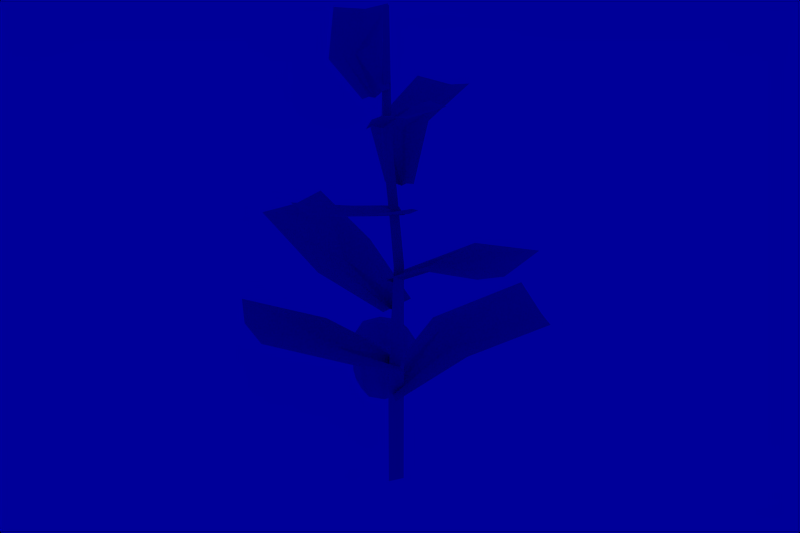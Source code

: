 # Source: acron.blend  (saved by Blender 2.78.0; exported with 4.5.12 LTS)
import bpy
from mathutils import Matrix  # noqa: F401  (used for matrix-valued properties, if any)

bpy.ops.wm.read_factory_settings(use_empty=True)
scene = bpy.context.scene
scene.name = '1'

# ---- collections
col_collection_1 = bpy.data.collections.new('Collection 1'); scene.collection.children.link(col_collection_1)

# ---- materials (node trees are filled in below, after node groups)
mat_dural_plants_fruit_acorn_texture = bpy.data.materials.new('/dural/plants/fruit/acorn/texture')
mat_dural_plants_fruit_acorn_texture.alpha_threshold = 0.0
mat_dural_plants_fruit_acorn_texture.roughness = 0.5
mat_dural_plants_fruit_acorn_texture.line_color = (0.0, 0.0, 0.0, 1.0)

# ---- material node trees

# ---- world
world_world = bpy.data.worlds.new('World'); scene.world = world_world
world_world.color = (0.0, 0.0, 0.6)
world_world.use_sun_shadow = False
world_world.sun_shadow_jitter_overblur = 0.0
world_world.cycles.sampling_method = 'NONE'
world_world.cycles.sample_map_resolution = 256

# ---- meshes
me_acorn_baby_tree = bpy.data.meshes.new('acorn_baby_tree')
me_acorn_baby_tree.from_pydata([(0.01267, -0.01838, 0.5156), (-0.1386, 0.1545, 0.5767), (-0.01966, -0.06876, 0.507), (-0.2172, 0.06195, 0.5752), (-0.123, -0.05765, 0.5387), (-0.06318, 0.04824, 0.5528), (0.004204, -0.03183, 0.5133), (-0.1754, 0.1202, 0.5709), (-0.09731, -0.001734, 0.5407), (-0.009197, -0.04077, 0.506), (-0.07779, 0.02121, 0.5495), (-0.1074, -0.03208, 0.542), (-0.01192, -0.05697, 0.509), (-0.02531, -0.05213, 0.471), (0.1342, -0.1845, 0.5219), (0.008284, -0.005096, 0.4826), (0.219, -0.09266, 0.5283), (0.1132, -0.01181, 0.5123), (0.04975, -0.1187, 0.4991), (-0.01659, -0.04024, 0.474), (0.1715, -0.1523, 0.5187), (0.08397, -0.07227, 0.4996), (-0.001808, -0.0276, 0.4715), (0.06415, -0.09544, 0.502), (0.09544, -0.04215, 0.509), (0.0001532, -0.0167, 0.4798), (0.04009, -0.03388, 0.1332), (0.2682, 0.2673, 0.2137), (-0.04383, 0.0276, 0.1352), (0.1006, 0.3901, 0.2176), (-0.03766, 0.206, 0.1812), (0.1461, 0.1044, 0.1836), (0.01832, -0.01793, 0.1337), (0.2081, 0.3225, 0.2058), (0.06699, 0.1585, 0.173), (0.001332, 0.005697, 0.1247), (0.1041, 0.1276, 0.1831), (0.01228, 0.1784, 0.1818), (-0.02363, 0.0128, 0.1347), (-0.03863, 0.04373, 0.1693), (-0.2249, -0.2577, 0.2733), (0.04993, -0.011, 0.1693), (-0.04801, -0.367, 0.2733), (0.06719, -0.1806, 0.2224), (-0.1228, -0.09242, 0.2305), (-0.01565, 0.02953, 0.1693), (-0.1624, -0.3096, 0.2645), (-0.04202, -0.1423, 0.218), (0.001332, 0.005697, 0.1605), (-0.07938, -0.1126, 0.2286), (0.01556, -0.1566, 0.2246), (0.02861, 0.002176, 0.1693), (0.01534, 0.05188, 0.2504), (-0.2934, 0.07889, 0.3414), (0.0074, -0.03885, 0.2504), (-0.3093, -0.1023, 0.3414), (-0.1181, -0.1189, 0.2968), (-0.1226, 0.06619, 0.3039), (0.01328, 0.02834, 0.2504), (-0.3095, 0.009659, 0.3337), (-0.1308, -0.01804, 0.2929), (0.001332, 0.005697, 0.2427), (-0.1209, 0.02448, 0.3021), (-0.1189, -0.06839, 0.2985), (0.00931, -0.01701, 0.2504), (-0.01341, -0.03898, 0.2857), (0.3107, -0.09999, 0.3563), (0.001606, 0.05129, 0.2877), (0.3408, 0.07928, 0.3597), (0.1441, 0.122, 0.3302), (0.1412, -0.05986, 0.33), (-0.009373, -0.01541, 0.2862), (0.3302, -0.03133, 0.3493), (0.15, 0.02229, 0.3219), (0.001562, 0.006019, 0.2784), (0.143, -0.01584, 0.3304), (0.144, 0.07529, 0.331), (-0.001899, 0.02968, 0.2872), (-0.02373, 0.03114, 0.3682), (-0.05225, -0.2582, 0.417), (0.05096, 0.03216, 0.3727), (0.09381, -0.2664, 0.4238), (0.1206, -0.08444, 0.3988), (-0.02483, -0.1046, 0.391), (-0.004219, 0.03154, 0.3694), (0.00477, -0.2668, 0.4128), (0.0439, -0.09812, 0.3875), (0.01555, 0.02548, 0.3629), (0.01032, -0.09852, 0.3923), (0.08294, -0.08769, 0.3966), (0.03315, 0.03213, 0.3717), (0.05312, 0.01315, 0.4077), (0.02571, 0.2438, 0.4899), (-0.02031, 0.003188, 0.4021), (-0.1213, 0.2402, 0.485), (-0.1181, 0.06752, 0.4452), (0.02371, 0.09908, 0.4649), (0.0342, 0.01066, 0.4063), (-0.03138, 0.251, 0.4821), (-0.0414, 0.0947, 0.451), (0.01465, 0.01867, 0.3996), (-0.009448, 0.09041, 0.4609), (-0.08023, 0.07375, 0.4508), (-0.002479, 0.005667, 0.4035), (-0.02318, 0.01665, 2.98e-08), (0.00295, -0.01665, 2.98e-08), (0.02318, 0.01665, 2.98e-08), (-0.003534, -0.01725, 0.6013), (-0.01146, -0.007558, 0.6014), (0.002291, -0.007265, 0.6016), (0.01579, -0.0103, 0.3045), (-0.0007833, 0.01037, 0.3046), (0.02809, 0.01072, 0.3048), (-0.02318, 0.01665, 0.1536), (0.02318, 0.01665, 0.1536), (0.00295, -0.01665, 0.1536), (-0.001114, -0.02433, 0.4533), (-0.01998, -0.008865, 0.4548), (0.006074, -0.004526, 0.4574)], [], [(12, 11, 4, 2), (0, 5, 10, 6), (8, 7, 3, 11), (9, 8, 11, 12), (6, 10, 8, 9), (4, 11, 3), (5, 1, 10), (1, 7, 8, 10), (25, 24, 17, 15), (13, 18, 23, 19), (21, 20, 16, 24), (22, 21, 24, 25), (19, 23, 21, 22), (17, 24, 16), (18, 14, 23), (14, 20, 21, 23), (38, 37, 30, 28), (26, 31, 36, 32), (34, 33, 29, 37), (35, 34, 37, 38), (32, 36, 34, 35), (30, 37, 29), (31, 27, 36), (27, 33, 34, 36), (51, 50, 43, 41), (39, 44, 49, 45), (47, 46, 42, 50), (48, 47, 50, 51), (45, 49, 47, 48), (43, 50, 42), (44, 40, 49), (40, 46, 47, 49), (64, 63, 56, 54), (52, 57, 62, 58), (60, 59, 55, 63), (61, 60, 63, 64), (58, 62, 60, 61), (56, 63, 55), (57, 53, 62), (53, 59, 60, 62), (77, 76, 69, 67), (65, 70, 75, 71), (73, 72, 68, 76), (74, 73, 76, 77), (71, 75, 73, 74), (69, 76, 68), (70, 66, 75), (66, 72, 73, 75), (90, 89, 82, 80), (78, 83, 88, 84), (86, 85, 81, 89), (87, 86, 89, 90), (84, 88, 86, 87), (82, 89, 81), (83, 79, 88), (79, 85, 86, 88), (103, 102, 95, 93), (91, 96, 101, 97), (99, 98, 94, 102), (100, 99, 102, 103), (97, 101, 99, 100), (95, 102, 94), (96, 92, 101), (92, 98, 99, 101), (115, 113, 104, 105), (113, 114, 106, 104), (105, 104, 106), (109, 108, 107), (114, 115, 105, 106), (116, 117, 111, 110), (117, 118, 112, 111), (118, 116, 110, 112), (110, 111, 113, 115), (111, 112, 114, 113), (112, 110, 115, 114), (107, 108, 117, 116), (108, 109, 118, 117), (109, 107, 116, 118)])
me_acorn_baby_tree.polygons.foreach_set('use_smooth', [1, 1, 1, 1, 1, 1, 1, 1, 1, 1, 1, 1, 1, 1, 1, 1, 1, 1, 1, 1, 1, 1, 1, 1, 1, 1, 1, 1, 1, 1, 1, 1, 1, 1, 1, 1, 1, 1, 1, 1, 1, 1, 1, 1, 1, 1, 1, 1, 1, 1, 1, 1, 1, 1, 1, 1, 1, 1, 1, 1, 1, 1, 1, 1, 0, 0, 0, 0, 0, 0, 0, 0, 0, 0, 0, 0, 0, 0])
_uv = me_acorn_baby_tree.uv_layers.new(name='UVMap')
_uv.uv.foreach_set('vector', [0.8764, 0.007382, 0.7872, 0.454, 0.7177, 0.4321, 0.8372, 0.007382, 0.9922, 0.007382, 0.9922, 0.4929, 0.9333, 0.4807, 0.9578, 0.007382, 0.8666, 0.4685, 0.8804, 0.9852, 0.6909, 0.9852, 0.7872, 0.454, 0.9156, 0.007382, 0.8666, 0.4685, 0.7872, 0.454, 0.8764, 0.007382, 0.9578, 0.007382, 0.9333, 0.4807, 0.8666, 0.4685, 0.9156, 0.007382, 0.7177, 0.4321, 0.7872, 0.454, 0.6909, 0.9852, 0.9922, 0.4929, 0.9922, 0.9852, 0.9333, 0.4807, 0.9922, 0.9852, 0.8804, 0.9852, 0.8666, 0.4685, 0.9333, 0.4807, 0.8764, 0.007382, 0.7872, 0.454, 0.7177, 0.4321, 0.8372, 0.007382, 0.9922, 0.007382, 0.9922, 0.4929, 0.9333, 0.4807, 0.9578, 0.007382, 0.8666, 0.4685, 0.8804, 0.9852, 0.6909, 0.9852, 0.7872, 0.454, 0.9156, 0.007382, 0.8666, 0.4685, 0.7872, 0.454, 0.8764, 0.007382, 0.9578, 0.007382, 0.9333, 0.4807, 0.8666, 0.4685, 0.9156, 0.007382, 0.7177, 0.4321, 0.7872, 0.454, 0.6909, 0.9852, 0.9922, 0.4929, 0.9922, 0.9852, 0.9333, 0.4807, 0.9922, 0.9852, 0.8804, 0.9852, 0.8666, 0.4685, 0.9333, 0.4807, 0.8764, 0.007382, 0.7872, 0.454, 0.7177, 0.4321, 0.8372, 0.007382, 0.9922, 0.007382, 0.9922, 0.4929, 0.9333, 0.4807, 0.9578, 0.007382, 0.8666, 0.4685, 0.8804, 0.9852, 0.6909, 0.9852, 0.7872, 0.454, 0.9156, 0.007382, 0.8666, 0.4685, 0.7872, 0.454, 0.8764, 0.007382, 0.9578, 0.007382, 0.9333, 0.4807, 0.8666, 0.4685, 0.9156, 0.007382, 0.7177, 0.4321, 0.7872, 0.454, 0.6909, 0.9852, 0.9922, 0.4929, 0.9922, 0.9852, 0.9333, 0.4807, 0.9922, 0.9852, 0.8804, 0.9852, 0.8666, 0.4685, 0.9333, 0.4807, 0.8764, 0.007382, 0.7872, 0.454, 0.7177, 0.4321, 0.8372, 0.007382, 0.9922, 0.007382, 0.9922, 0.4929, 0.9333, 0.4807, 0.9578, 0.007382, 0.8666, 0.4685, 0.8804, 0.9852, 0.6909, 0.9852, 0.7872, 0.454, 0.9156, 0.007382, 0.8666, 0.4685, 0.7872, 0.454, 0.8764, 0.007382, 0.9578, 0.007382, 0.9333, 0.4807, 0.8666, 0.4685, 0.9156, 0.007382, 0.7177, 0.4321, 0.7872, 0.454, 0.6909, 0.9852, 0.9922, 0.4929, 0.9922, 0.9852, 0.9333, 0.4807, 0.9922, 0.9852, 0.8804, 0.9852, 0.8666, 0.4685, 0.9333, 0.4807, 0.8764, 0.007382, 0.7872, 0.454, 0.7177, 0.4321, 0.8372, 0.007382, 0.9922, 0.007382, 0.9922, 0.4929, 0.9333, 0.4807, 0.9578, 0.007382, 0.8666, 0.4685, 0.8804, 0.9852, 0.6909, 0.9852, 0.7872, 0.454, 0.9156, 0.007382, 0.8666, 0.4685, 0.7872, 0.454, 0.8764, 0.007382, 0.9578, 0.007382, 0.9333, 0.4807, 0.8666, 0.4685, 0.9156, 0.007382, 0.7177, 0.4321, 0.7872, 0.454, 0.6909, 0.9852, 0.9922, 0.4929, 0.9922, 0.9852, 0.9333, 0.4807, 0.9922, 0.9852, 0.8804, 0.9852, 0.8666, 0.4685, 0.9333, 0.4807, 0.8764, 0.007382, 0.7872, 0.454, 0.7177, 0.4321, 0.8372, 0.007382, 0.9922, 0.007382, 0.9922, 0.4929, 0.9333, 0.4807, 0.9578, 0.007382, 0.8666, 0.4685, 0.8804, 0.9852, 0.6909, 0.9852, 0.7872, 0.454, 0.9156, 0.007382, 0.8666, 0.4685, 0.7872, 0.454, 0.8764, 0.007382, 0.9578, 0.007382, 0.9333, 0.4807, 0.8666, 0.4685, 0.9156, 0.007382, 0.7177, 0.4321, 0.7872, 0.454, 0.6909, 0.9852, 0.9922, 0.4929, 0.9922, 0.9852, 0.9333, 0.4807, 0.9922, 0.9852, 0.8804, 0.9852, 0.8666, 0.4685, 0.9333, 0.4807, 0.8764, 0.007382, 0.7872, 0.454, 0.7177, 0.4321, 0.8372, 0.007382, 0.9922, 0.007382, 0.9922, 0.4929, 0.9333, 0.4807, 0.9578, 0.007382, 0.8666, 0.4685, 0.8804, 0.9852, 0.6909, 0.9852, 0.7872, 0.454, 0.9156, 0.007382, 0.8666, 0.4685, 0.7872, 0.454, 0.8764, 0.007382, 0.9578, 0.007382, 0.9333, 0.4807, 0.8666, 0.4685, 0.9156, 0.007382, 0.7177, 0.4321, 0.7872, 0.454, 0.6909, 0.9852, 0.9922, 0.4929, 0.9922, 0.9852, 0.9333, 0.4807, 0.9922, 0.9852, 0.8804, 0.9852, 0.8666, 0.4685, 0.9333, 0.4807, 0.8764, 0.007382, 0.7872, 0.454, 0.7177, 0.4321, 0.8372, 0.007382, 0.9922, 0.007382, 0.9922, 0.4929, 0.9333, 0.4807, 0.9578, 0.007382, 0.8666, 0.4685, 0.8804, 0.9852, 0.6909, 0.9852, 0.7872, 0.454, 0.9156, 0.007382, 0.8666, 0.4685, 0.7872, 0.454, 0.8764, 0.007382, 0.9578, 0.007382, 0.9333, 0.4807, 0.8666, 0.4685, 0.9156, 0.007382, 0.7177, 0.4321, 0.7872, 0.454, 0.6909, 0.9852, 0.9922, 0.4929, 0.9922, 0.9852, 0.9333, 0.4807, 0.9922, 0.9852, 0.8804, 0.9852, 0.8666, 0.4685, 0.9333, 0.4807, 0.6513, 0.7887, 0.6651, 0.7887, 0.6651, 0.9703, 0.6513, 0.9703, 0.6509, 0.7887, 0.666, 0.7887, 0.666, 0.9703, 0.6509, 0.9703, 0.5352, 0.1317, 0.547, 0.06586, 0.5662, 0.1317, 0.5352, 0.06586, 0.5543, 0.0, 0.5662, 0.06586, 0.6518, 0.7887, 0.6645, 0.7887, 0.6645, 0.9703, 0.6518, 0.9703, 0.6513, 0.435, 0.6651, 0.435, 0.6651, 0.611, 0.6513, 0.611, 0.6509, 0.435, 0.666, 0.435, 0.666, 0.611, 0.6509, 0.611, 0.6518, 0.435, 0.6645, 0.435, 0.6645, 0.611, 0.6518, 0.611, 0.6513, 0.611, 0.6651, 0.611, 0.6651, 0.7887, 0.6513, 0.7887, 0.6509, 0.611, 0.666, 0.611, 0.666, 0.7887, 0.6509, 0.7887, 0.6518, 0.611, 0.6645, 0.611, 0.6645, 0.7887, 0.6518, 0.7887, 0.6513, 0.2591, 0.6651, 0.2591, 0.6651, 0.435, 0.6513, 0.435, 0.6509, 0.2591, 0.666, 0.2591, 0.666, 0.435, 0.6509, 0.435, 0.6518, 0.2591, 0.6645, 0.2591, 0.6645, 0.435, 0.6518, 0.435])
me_acorn_baby_tree.materials.append(mat_dural_plants_fruit_acorn_texture)
me_acorn_baby_tree.use_remesh_preserve_volume = False
me_acorn_baby_tree.use_remesh_preserve_attributes = False
me_acorn_baby_tree.use_mirror_vertex_groups = False
me_acorn_baby_tree.update()
me_acorn = bpy.data.meshes.new('acorn')
me_acorn.from_pydata([(0.0, 0.0, 0.0), (0.00351, 0.00351, -0.01353), (0.01242, 0.00351, -0.009729), (0.009809, 0.009809, -0.009729), (0.00351, 0.01242, -0.009729), (-0.002789, 0.009809, -0.009729), (-0.005399, 0.00351, -0.009729), (-0.002789, -0.002789, -0.009729), (0.00351, -0.005399, -0.009729), (0.009809, -0.002789, -0.009729), (0.02905, 0.00351, -0.0003981), (0.02157, 0.02157, -0.0003981), (0.00351, 0.02905, -0.0003981), (-0.01455, 0.02157, -0.0003981), (-0.02203, 0.00351, -0.0003981), (-0.01455, -0.01455, -0.0003981), (0.00351, -0.02203, -0.0003981), (0.02157, -0.01455, -0.0003981), (0.03523, 0.00351, 0.01238), (0.02594, 0.02594, 0.01238), (0.00351, 0.03523, 0.01238), (-0.01892, 0.02594, 0.01238), (-0.02821, 0.00351, 0.01238), (-0.01892, -0.01892, 0.01238), (0.00351, -0.02821, 0.01238), (0.02594, -0.01892, 0.01238), (0.03861, 0.00351, 0.02649), (0.02833, 0.02833, 0.02649), (0.00351, 0.03861, 0.02649), (-0.02131, 0.02833, 0.02649), (-0.03159, 0.00351, 0.02649), (-0.02131, -0.02131, 0.02649), (0.00351, -0.03159, 0.02649), (0.02833, -0.02131, 0.02649), (0.03861, 0.00351, 0.04548), (0.02833, 0.02833, 0.04548), (0.00351, 0.03861, 0.04548), (-0.02131, 0.02833, 0.04548), (-0.03159, 0.00351, 0.04548), (-0.02131, -0.02131, 0.04548), (0.00351, -0.03159, 0.04548), (0.02833, -0.02131, 0.04548), (0.00351, 0.01242, -0.009729), (0.00351, 0.01242, -0.009729), (0.00351, 0.02905, -0.0003981), (0.00351, 0.01242, -0.009729), (0.00351, 0.02905, -0.0003981), (0.00351, 0.03523, 0.01238), (0.00351, 0.02905, -0.0003981), (0.00351, 0.03523, 0.01238), (0.00351, 0.03861, 0.02649), (0.00351, 0.03523, 0.01238), (0.00351, 0.03861, 0.02649), (0.00351, 0.03861, 0.04548), (0.00351, 0.03861, 0.02649), (0.0, 0.0, 0.0), (0.03861, 0.00351, 0.04548), (0.02833, 0.02833, 0.04548), (0.00351, 0.03861, 0.04548), (-0.02131, 0.02833, 0.04548), (-0.03159, 0.00351, 0.04548), (-0.02131, -0.02131, 0.04548), (0.00351, -0.03159, 0.04548), (0.02833, -0.02131, 0.04548), (0.04302, 0.00351, 0.05083), (0.03145, 0.03145, 0.05083), (0.00351, 0.04302, 0.05083), (-0.02443, 0.03145, 0.05083), (-0.036, 0.00351, 0.05083), (-0.02443, -0.02443, 0.05083), (0.00351, -0.036, 0.05083), (0.03145, -0.02443, 0.05083), (0.04302, 0.00351, 0.06526), (0.03145, 0.03145, 0.06526), (0.00351, 0.04302, 0.06526), (-0.02443, 0.03145, 0.06526), (-0.036, 0.00351, 0.06526), (-0.02443, -0.02443, 0.06526), (0.00351, -0.036, 0.06526), (0.03145, -0.02443, 0.06526), (0.03391, 0.00351, 0.08146), (0.025, 0.025, 0.08146), (0.00351, 0.03391, 0.08146), (-0.01798, 0.025, 0.08146), (-0.02689, 0.00351, 0.08146), (-0.01798, -0.01798, 0.08146), (0.00351, -0.02689, 0.08146), (0.025, -0.01798, 0.08146), (0.01225, 0.00351, 0.09256), (0.009692, 0.009692, 0.09256), (0.00351, 0.01225, 0.09256), (-0.002672, 0.009692, 0.09256), (-0.005233, 0.00351, 0.09256), (-0.002672, -0.002672, 0.09256), (0.00351, -0.005233, 0.09256), (0.009692, -0.002672, 0.09256), (0.00351, 0.00351, 0.09256), (0.00351, 0.03861, 0.04548), (0.00351, 0.04302, 0.05083), (0.00351, 0.03861, 0.04548), (0.00351, 0.04302, 0.05083), (0.00351, 0.04302, 0.06526), (0.00351, 0.04302, 0.05083), (0.00351, 0.04302, 0.06526), (0.00351, 0.03391, 0.08146), (0.00351, 0.04302, 0.06526), (0.00351, 0.03391, 0.08146), (0.00351, 0.01225, 0.09256), (0.00351, 0.03391, 0.08146), (0.00351, 0.01225, 0.09256)], [], [(1, 3, 2), (1, 4, 3), (1, 5, 42), (1, 6, 5), (1, 7, 6), (1, 8, 7), (1, 9, 8), (1, 2, 9), (2, 11, 10), (2, 3, 11), (3, 12, 11), (3, 4, 12), (43, 13, 44), (45, 5, 13), (5, 14, 13), (5, 6, 14), (6, 15, 14), (6, 7, 15), (7, 16, 15), (7, 8, 16), (8, 17, 16), (8, 9, 17), (9, 10, 17), (9, 2, 10), (10, 19, 18), (10, 11, 19), (11, 20, 19), (11, 12, 20), (46, 21, 47), (48, 13, 21), (13, 22, 21), (13, 14, 22), (14, 23, 22), (14, 15, 23), (15, 24, 23), (15, 16, 24), (16, 25, 24), (16, 17, 25), (17, 18, 25), (17, 10, 18), (18, 27, 26), (18, 19, 27), (19, 28, 27), (19, 20, 28), (49, 29, 50), (51, 21, 29), (21, 30, 29), (21, 22, 30), (22, 31, 30), (22, 23, 31), (23, 32, 31), (23, 24, 32), (24, 33, 32), (24, 25, 33), (25, 26, 33), (25, 18, 26), (26, 35, 34), (26, 27, 35), (27, 36, 35), (27, 28, 36), (52, 37, 53), (54, 29, 37), (29, 38, 37), (29, 30, 38), (30, 39, 38), (30, 31, 39), (31, 40, 39), (31, 32, 40), (32, 41, 40), (32, 33, 41), (33, 34, 41), (33, 26, 34), (56, 65, 64), (56, 57, 65), (57, 66, 65), (57, 58, 66), (97, 67, 98), (99, 59, 67), (59, 68, 67), (59, 60, 68), (60, 69, 68), (60, 61, 69), (61, 70, 69), (61, 62, 70), (62, 71, 70), (62, 63, 71), (63, 64, 71), (63, 56, 64), (64, 73, 72), (64, 65, 73), (65, 74, 73), (65, 66, 74), (100, 75, 101), (102, 67, 75), (67, 76, 75), (67, 68, 76), (68, 77, 76), (68, 69, 77), (69, 78, 77), (69, 70, 78), (70, 79, 78), (70, 71, 79), (71, 72, 79), (71, 64, 72), (72, 81, 80), (72, 73, 81), (73, 82, 81), (73, 74, 82), (103, 83, 104), (105, 75, 83), (75, 84, 83), (75, 76, 84), (76, 85, 84), (76, 77, 85), (77, 86, 85), (77, 78, 86), (78, 87, 86), (78, 79, 87), (79, 80, 87), (79, 72, 80), (80, 89, 88), (80, 81, 89), (81, 90, 89), (81, 82, 90), (106, 91, 107), (108, 83, 91), (83, 92, 91), (83, 84, 92), (84, 93, 92), (84, 85, 93), (85, 94, 93), (85, 86, 94), (86, 95, 94), (86, 87, 95), (87, 88, 95), (87, 80, 88), (96, 88, 89), (96, 89, 90), (96, 109, 91), (96, 91, 92), (96, 92, 93), (96, 93, 94), (96, 94, 95), (96, 95, 88)])
me_acorn.polygons.foreach_set('use_smooth', [True] * 144)
_uv = me_acorn.uv_layers.new(name='UVTex')
_uv.uv.foreach_set('vector', [0.2503, 0.002236, 0.435, 0.0207, 0.3734, 0.0207, 0.2503, 0.002236, 0.4929, 0.0207, 0.435, 0.0207, 0.2503, 0.002236, 0.06553, 0.0207, 0.009554, 0.0207, 0.2503, 0.002236, 0.1271, 0.0207, 0.06553, 0.0207, 0.2503, 0.002236, 0.1887, 0.0207, 0.1271, 0.0207, 0.2503, 0.002236, 0.2503, 0.0207, 0.1887, 0.0207, 0.2503, 0.002236, 0.3119, 0.0207, 0.2503, 0.0207, 0.2503, 0.002236, 0.3734, 0.0207, 0.3119, 0.0207, 0.3734, 0.0207, 0.435, 0.119, 0.3734, 0.119, 0.3734, 0.0207, 0.435, 0.0207, 0.435, 0.119, 0.435, 0.0207, 0.4929, 0.119, 0.435, 0.119, 0.435, 0.0207, 0.4929, 0.0207, 0.4929, 0.119, 0.009554, 0.0207, 0.06553, 0.119, 0.009555, 0.119, 0.009554, 0.0207, 0.06553, 0.0207, 0.06553, 0.119, 0.06553, 0.0207, 0.1271, 0.119, 0.06553, 0.119, 0.06553, 0.0207, 0.1271, 0.0207, 0.1271, 0.119, 0.1271, 0.0207, 0.1887, 0.119, 0.1271, 0.119, 0.1271, 0.0207, 0.1887, 0.0207, 0.1887, 0.119, 0.1887, 0.0207, 0.2503, 0.119, 0.1887, 0.119, 0.1887, 0.0207, 0.2503, 0.0207, 0.2503, 0.119, 0.2503, 0.0207, 0.3119, 0.119, 0.2503, 0.119, 0.2503, 0.0207, 0.3119, 0.0207, 0.3119, 0.119, 0.3119, 0.0207, 0.3734, 0.119, 0.3119, 0.119, 0.3119, 0.0207, 0.3734, 0.0207, 0.3734, 0.119, 0.3734, 0.119, 0.435, 0.2463, 0.3734, 0.2463, 0.3734, 0.119, 0.435, 0.119, 0.435, 0.2463, 0.435, 0.119, 0.4929, 0.2463, 0.435, 0.2463, 0.435, 0.119, 0.4929, 0.119, 0.4929, 0.2463, 0.009555, 0.119, 0.06553, 0.2463, 0.009555, 0.2463, 0.009555, 0.119, 0.06553, 0.119, 0.06553, 0.2463, 0.06553, 0.119, 0.1271, 0.2463, 0.06553, 0.2463, 0.06553, 0.119, 0.1271, 0.119, 0.1271, 0.2463, 0.1271, 0.119, 0.1887, 0.2463, 0.1271, 0.2463, 0.1271, 0.119, 0.1887, 0.119, 0.1887, 0.2463, 0.1887, 0.119, 0.2503, 0.2463, 0.1887, 0.2463, 0.1887, 0.119, 0.2503, 0.119, 0.2503, 0.2463, 0.2503, 0.119, 0.3119, 0.2463, 0.2503, 0.2463, 0.2503, 0.119, 0.3119, 0.119, 0.3119, 0.2463, 0.3119, 0.119, 0.3734, 0.2463, 0.3119, 0.2463, 0.3119, 0.119, 0.3734, 0.119, 0.3734, 0.2463, 0.3734, 0.2463, 0.435, 0.3791, 0.3734, 0.3791, 0.3734, 0.2463, 0.435, 0.2463, 0.435, 0.3791, 0.435, 0.2463, 0.4929, 0.3791, 0.435, 0.3791, 0.435, 0.2463, 0.4929, 0.2463, 0.4929, 0.3791, 0.009555, 0.2463, 0.06553, 0.3791, 0.009555, 0.3791, 0.009555, 0.2463, 0.06553, 0.2463, 0.06553, 0.3791, 0.06553, 0.2463, 0.1271, 0.3791, 0.06553, 0.3791, 0.06553, 0.2463, 0.1271, 0.2463, 0.1271, 0.3791, 0.1271, 0.2463, 0.1887, 0.3791, 0.1271, 0.3791, 0.1271, 0.2463, 0.1887, 0.2463, 0.1887, 0.3791, 0.1887, 0.2463, 0.2503, 0.3791, 0.1887, 0.3791, 0.1887, 0.2463, 0.2503, 0.2463, 0.2503, 0.3791, 0.2503, 0.2463, 0.3119, 0.3791, 0.2503, 0.3791, 0.2503, 0.2463, 0.3119, 0.2463, 0.3119, 0.3791, 0.3119, 0.2463, 0.3734, 0.3791, 0.3119, 0.3791, 0.3119, 0.2463, 0.3734, 0.2463, 0.3734, 0.3791, 0.3734, 0.3791, 0.435, 0.7214, 0.3734, 0.7214, 0.3734, 0.3791, 0.435, 0.3791, 0.435, 0.7214, 0.435, 0.3791, 0.4929, 0.7214, 0.435, 0.7214, 0.435, 0.3791, 0.4929, 0.3791, 0.4929, 0.7214, 0.009555, 0.3791, 0.06553, 0.7214, 0.009555, 0.7214, 0.009555, 0.3791, 0.06553, 0.3791, 0.06553, 0.7214, 0.06553, 0.3791, 0.1271, 0.7214, 0.06553, 0.7214, 0.06553, 0.3791, 0.1271, 0.3791, 0.1271, 0.7214, 0.1271, 0.3791, 0.1887, 0.7214, 0.1271, 0.7214, 0.1271, 0.3791, 0.1887, 0.3791, 0.1887, 0.7214, 0.1887, 0.3791, 0.2503, 0.7214, 0.1887, 0.7214, 0.1887, 0.3791, 0.2503, 0.3791, 0.2503, 0.7214, 0.2503, 0.3791, 0.3119, 0.7214, 0.2503, 0.7214, 0.2503, 0.3791, 0.3119, 0.3791, 0.3119, 0.7214, 0.3119, 0.3791, 0.3734, 0.7214, 0.3119, 0.7214, 0.3119, 0.3791, 0.3734, 0.3791, 0.3734, 0.7214, 0.3734, 0.7214, 0.435, 0.7533, 0.3734, 0.7533, 0.3734, 0.7214, 0.435, 0.7214, 0.435, 0.7533, 0.435, 0.7214, 0.4966, 0.7533, 0.435, 0.7533, 0.435, 0.7214, 0.4966, 0.7214, 0.4966, 0.7533, 0.003949, 0.7214, 0.06553, 0.7533, 0.003949, 0.7533, 0.003949, 0.7214, 0.06553, 0.7214, 0.06553, 0.7533, 0.06553, 0.7214, 0.1271, 0.7533, 0.06553, 0.7533, 0.06553, 0.7214, 0.1271, 0.7214, 0.1271, 0.7533, 0.1271, 0.7214, 0.1887, 0.7533, 0.1271, 0.7533, 0.1271, 0.7214, 0.1887, 0.7214, 0.1887, 0.7533, 0.1887, 0.7214, 0.2503, 0.7533, 0.1887, 0.7533, 0.1887, 0.7214, 0.2503, 0.7214, 0.2503, 0.7533, 0.2503, 0.7214, 0.3119, 0.7533, 0.2503, 0.7533, 0.2503, 0.7214, 0.3119, 0.7214, 0.3119, 0.7533, 0.3119, 0.7214, 0.3734, 0.7533, 0.3119, 0.7533, 0.3119, 0.7214, 0.3734, 0.7214, 0.3734, 0.7533, 0.3734, 0.7533, 0.435, 0.8394, 0.3734, 0.8394, 0.3734, 0.7533, 0.435, 0.7533, 0.435, 0.8394, 0.435, 0.7533, 0.4966, 0.8394, 0.435, 0.8394, 0.435, 0.7533, 0.4966, 0.7533, 0.4966, 0.8394, 0.003949, 0.7533, 0.06553, 0.8394, 0.003949, 0.8394, 0.003949, 0.7533, 0.06553, 0.7533, 0.06553, 0.8394, 0.06553, 0.7533, 0.1271, 0.8394, 0.06553, 0.8394, 0.06553, 0.7533, 0.1271, 0.7533, 0.1271, 0.8394, 0.1271, 0.7533, 0.1887, 0.8394, 0.1271, 0.8394, 0.1271, 0.7533, 0.1887, 0.7533, 0.1887, 0.8394, 0.1887, 0.7533, 0.2503, 0.8394, 0.1887, 0.8394, 0.1887, 0.7533, 0.2503, 0.7533, 0.2503, 0.8394, 0.2503, 0.7533, 0.3119, 0.8394, 0.2503, 0.8394, 0.2503, 0.7533, 0.3119, 0.7533, 0.3119, 0.8394, 0.3119, 0.7533, 0.3734, 0.8394, 0.3119, 0.8394, 0.3119, 0.7533, 0.3734, 0.7533, 0.3734, 0.8394, 0.3734, 0.8394, 0.435, 0.9359, 0.3734, 0.9359, 0.3734, 0.8394, 0.435, 0.8394, 0.435, 0.9359, 0.435, 0.8394, 0.4966, 0.9359, 0.435, 0.9359, 0.435, 0.8394, 0.4966, 0.8394, 0.4966, 0.9359, 0.003949, 0.8394, 0.06553, 0.9359, 0.003949, 0.9359, 0.003949, 0.8394, 0.06553, 0.8394, 0.06553, 0.9359, 0.06553, 0.8394, 0.1271, 0.9359, 0.06553, 0.9359, 0.06553, 0.8394, 0.1271, 0.8394, 0.1271, 0.9359, 0.1271, 0.8394, 0.1887, 0.9359, 0.1271, 0.9359, 0.1271, 0.8394, 0.1887, 0.8394, 0.1887, 0.9359, 0.1887, 0.8394, 0.2503, 0.9359, 0.1887, 0.9359, 0.1887, 0.8394, 0.2503, 0.8394, 0.2503, 0.9359, 0.2503, 0.8394, 0.3119, 0.9359, 0.2503, 0.9359, 0.2503, 0.8394, 0.3119, 0.8394, 0.3119, 0.9359, 0.3119, 0.8394, 0.3734, 0.9359, 0.3119, 0.9359, 0.3119, 0.8394, 0.3734, 0.8394, 0.3734, 0.9359, 0.3734, 0.9359, 0.435, 0.9895, 0.3734, 0.9895, 0.3734, 0.9359, 0.435, 0.9359, 0.435, 0.9895, 0.435, 0.9359, 0.4966, 0.9895, 0.435, 0.9895, 0.435, 0.9359, 0.4966, 0.9359, 0.4966, 0.9895, 0.003949, 0.9359, 0.06553, 0.9895, 0.003948, 0.9895, 0.003949, 0.9359, 0.06553, 0.9359, 0.06553, 0.9895, 0.06553, 0.9359, 0.1271, 0.9895, 0.06553, 0.9895, 0.06553, 0.9359, 0.1271, 0.9359, 0.1271, 0.9895, 0.1271, 0.9359, 0.1887, 0.9895, 0.1271, 0.9895, 0.1271, 0.9359, 0.1887, 0.9359, 0.1887, 0.9895, 0.1887, 0.9359, 0.2503, 0.9895, 0.1887, 0.9895, 0.1887, 0.9359, 0.2503, 0.9359, 0.2503, 0.9895, 0.2503, 0.9359, 0.3119, 0.9895, 0.2503, 0.9895, 0.2503, 0.9359, 0.3119, 0.9359, 0.3119, 0.9895, 0.3119, 0.9359, 0.3734, 0.9895, 0.3119, 0.9895, 0.3119, 0.9359, 0.3734, 0.9359, 0.3734, 0.9895, 0.2493, 0.9993, 0.3734, 0.9895, 0.435, 0.9895, 0.2493, 0.9993, 0.435, 0.9895, 0.4966, 0.9895, 0.2493, 0.9993, 0.003948, 0.9895, 0.06553, 0.9895, 0.2493, 0.9993, 0.06553, 0.9895, 0.1271, 0.9895, 0.2493, 0.9993, 0.1271, 0.9895, 0.1887, 0.9895, 0.2493, 0.9993, 0.1887, 0.9895, 0.2503, 0.9895, 0.2493, 0.9993, 0.2503, 0.9895, 0.3119, 0.9895, 0.2493, 0.9993, 0.3119, 0.9895, 0.3734, 0.9895])
me_acorn.materials.append(mat_dural_plants_fruit_acorn_texture)
me_acorn.use_remesh_preserve_volume = False
me_acorn.use_remesh_preserve_attributes = False
me_acorn.use_mirror_vertex_groups = False
me_acorn.update()

# ---- objects
ob_acorn_baby_tree = bpy.data.objects.new('acorn_baby_tree', me_acorn_baby_tree)
ob_acorn = bpy.data.objects.new('acorn', me_acorn)

# ---- transforms, parenting, visibility, modifiers, constraints
ob_acorn_baby_tree.location = (0.09175, -0.08311, -0.04089)
ob_acorn_baby_tree.scale = (0.4488, 0.4488, 0.8945)
ob_acorn_baby_tree.lineart.crease_threshold = 0.0
ob_acorn.location = (0.0, 0.0, 0.0)
ob_acorn.lock_rotations_4d = False
ob_acorn.empty_display_type = 'ARROWS'
ob_acorn.color = (0.0, 0.0, 0.0, 1.0)
ob_acorn.lineart.crease_threshold = 0.0

# ---- collection membership
col_collection_1.objects.link(ob_acorn_baby_tree)
col_collection_1.objects.link(ob_acorn)

# ---- scene / render settings (as saved in the file)
scene.frame_start = 1; scene.frame_end = 60; scene.frame_set(1)
scene.render.engine = 'BLENDER_EEVEE_NEXT'
scene.render.image_settings.file_format = 'JPEG'
scene.render.image_settings.color_mode = 'RGB'
scene.render.image_settings.quality = 95
scene.render.image_settings.compression = 95
scene.render.resolution_x = 720
scene.render.resolution_y = 480
scene.render.pixel_aspect_x = 10.0
scene.render.pixel_aspect_y = 11.0
scene.render.fps = 30
scene.render.dither_intensity = 0.0
scene.render.use_compositing = False
scene.render.use_sequencer = False
scene.render.bake_margin = 2
scene.render.bake_bias = 0.0
scene.render.use_stamp_time = False
scene.render.use_stamp_date = False
scene.render.use_stamp_frame = False
scene.render.use_stamp_camera = False
scene.render.use_stamp_scene = False
scene.render.use_stamp_filename = False
scene.render.use_stamp_render_time = False
scene.render.stamp_font_size = 0
scene.cycles.use_denoising = False
scene.cycles.samples = 10
scene.cycles.sampling_pattern = 'TABULATED_SOBOL'
scene.cycles.light_sampling_threshold = 0.0
scene.cycles.use_adaptive_sampling = False
scene.cycles.use_light_tree = False
scene.cycles.blur_glossy = 0.0
scene.cycles.volume_bounces = 1
scene.cycles.pixel_filter_type = 'GAUSSIAN'
scene.cycles.sample_clamp_indirect = 0.0
scene.view_settings.view_transform = 'Raw'
bpy.context.view_layer.update()

# ---- added for rendering (the .blend has no active camera): camera
cam_auto = bpy.data.cameras.new('AutoCamera')
cam_auto.lens = 50.0
cam_auto.sensor_width = 36.0
cam_auto.clip_end = 1000.0
ob_auto_camera = bpy.data.objects.new('AutoCamera', cam_auto)
scene.collection.objects.link(ob_auto_camera)
ob_auto_camera.location = (0.746497, -0.855205, 0.746333)
ob_auto_camera.rotation_euler = (1.09748, -7.21219e-08, 0.694738)
scene.camera = ob_auto_camera
bpy.context.view_layer.update()
